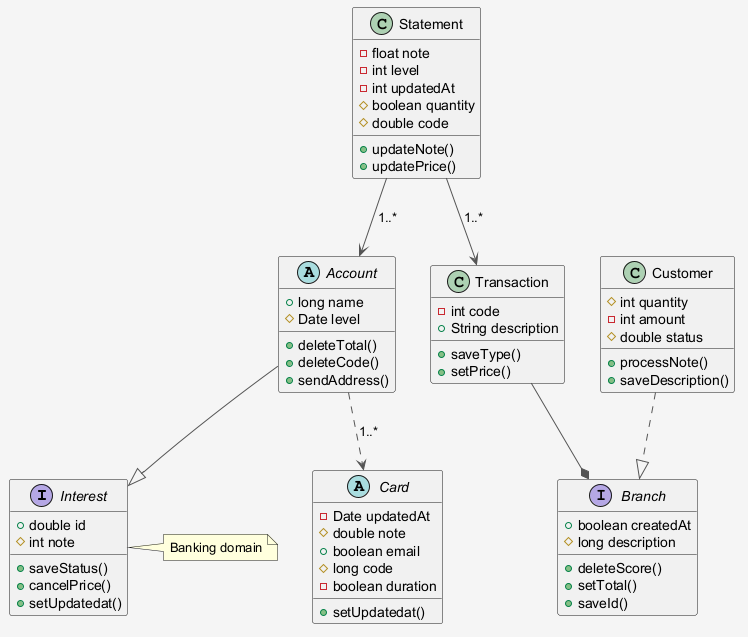

The diagram above was rendered by PlantUML. Its source (embedded in the PNG):
@startuml
skinparam shadowing false
skinparam backgroundColor #F5F5F5
skinparam ArrowColor #555555
interface Interest {
  +double id
  #int note
  +saveStatus()
  +cancelPrice()
  +setUpdatedat()
}
class Customer {
  #int quantity
  -int amount
  #double status
  +processNote()
  +saveDescription()
}
interface Branch {
  +boolean createdAt
  #long description
  +deleteScore()
  +setTotal()
  +saveId()
}
abstract class Account {
  +long name
  #Date level
  +deleteTotal()
  +deleteCode()
  +sendAddress()
}
class Transaction {
  -int code
  +String description
  +saveType()
  +setPrice()
}
class Statement {
  -float note
  -int level
  -int updatedAt
  #boolean quantity
  #double code
  +updateNote()
  +updatePrice()
}
abstract class Card {
  -Date updatedAt
  #double note
  +boolean email
  #long code
  -boolean duration
  +setUpdatedat()
}
Statement --> Transaction : "1..*"
Customer ..|> Branch
Transaction --* Branch
Account --|> Interest
Statement --> Account : "1..*"
Account ..> Card : "1..*"
note right of Interest : Banking domain
@enduml